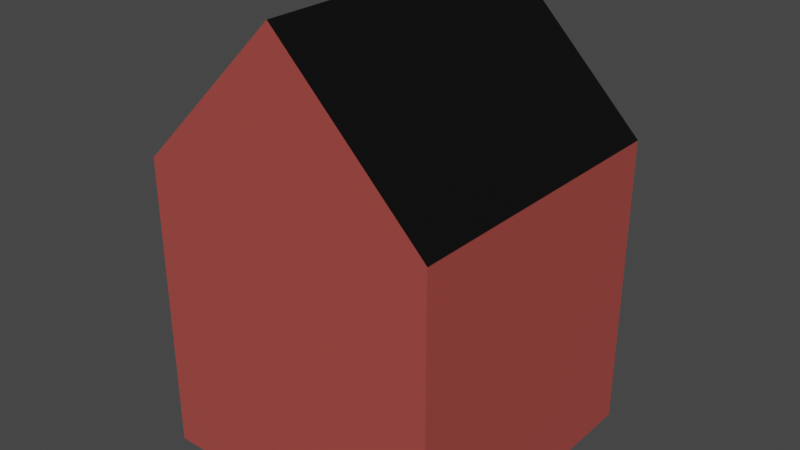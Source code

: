 # Source: house_small.blend  (saved by Blender 3.5.10; exported with 4.5.12 LTS)
import bpy
from mathutils import Matrix  # noqa: F401  (used for matrix-valued properties, if any)

bpy.ops.wm.read_factory_settings(use_empty=True)
scene = bpy.context.scene
scene.name = 'Scene'

# ---- collections
col_collection = bpy.data.collections.new('Collection'); scene.collection.children.link(col_collection)

# ---- images (referenced by path relative to the original .blend; pixels are not part of the script)
import os
ASSET_DIR = os.environ.get("B2B_ASSET_DIR", "")  # directory of the original .blend (textures are referenced by path, not embedded)
HERE = os.path.dirname(os.path.abspath(__file__))  # packed textures are extracted next to this script under _unpacked/

def load_image(name, relpath, width, height, colorspace="sRGB"):
    """Load a texture the original file referenced (path relative to the .blend, or extracted next to this script)."""
    p = next((c for c in (os.path.join(HERE, relpath), os.path.join(ASSET_DIR, relpath)) if relpath and os.path.exists(c)), "")
    if p:
        img = bpy.data.images.load(p, check_existing=True)
        img.name = name
    else:  # same state as the original file: an image datablock whose file is absent (Cycles renders it pink)
        img = bpy.data.images.new(name, width, height)
        img.source = "FILE"
        img.filepath = "//" + (relpath or name)
    img.colorspace_settings.name = colorspace
    return img
img_house_small_texture = load_image('house_small_texture', '_unpacked/house_small_texture.af13334c.png', 1024, 1024, 'sRGB')

# ---- materials (node trees are filled in below, after node groups)
mat_house_small_material = bpy.data.materials.new('house_small_material')
mat_house_small_material.alpha_threshold = 0.0
mat_house_small_material.use_transparent_shadow = False
mat_house_small_material.roughness = 0.5
mat_house_small_material.line_color = (0.0, 0.0, 0.0, 1.0)

# ---- material node trees
mat_house_small_material.use_nodes = True; mat_house_small_material.node_tree.nodes.clear()
_N = mat_house_small_material.node_tree.nodes; _L = mat_house_small_material.node_tree.links
n0 = _N.new('ShaderNodeOutputMaterial'); n0.name = 'Material Output'; n0.location = (300, 300)
n1 = _N.new('ShaderNodeBsdfPrincipled'); n1.name = 'Principled BSDF'; n1.location = (10, 300)
n1.distribution = 'GGX'
n1.subsurface_method = 'RANDOM_WALK_SKIN'
n1.inputs[3].default_value = 1.45
n1.inputs[27].default_value = (0.0, 0.0, 0.0, 1.0)
n1.inputs[28].default_value = 1.0
n2 = _N.new('ShaderNodeTexImage'); n2.name = 'Image Texture'; n2.location = (-280, 280)
n2.image = img_house_small_texture
_L.new(n1.outputs[0], n0.inputs[0])
_L.new(n2.outputs[0], n1.inputs[0])
n0.is_active_output = True

# ---- world
world_world = bpy.data.worlds.new('World'); scene.world = world_world
world_world.use_nodes = True; world_world.node_tree.nodes.clear()
_N = world_world.node_tree.nodes; _L = world_world.node_tree.links
n0 = _N.new('ShaderNodeOutputWorld'); n0.name = 'World Output'; n0.location = (300, 300)
n1 = _N.new('ShaderNodeBackground'); n1.name = 'Background'; n1.location = (10, 300)
n1.inputs[0].default_value = (0.05088, 0.05088, 0.05088, 1.0)
_L.new(n1.outputs[0], n0.inputs[0])
n0.is_active_output = True
world_world.color = (0.05088, 0.05088, 0.05088)
world_world.use_sun_shadow = False
world_world.sun_shadow_jitter_overblur = 0.0

# ---- meshes
me_cube = bpy.data.meshes.new('Cube')
me_cube.from_pydata([(2.0, 2.0, 4.0), (2.0, 2.0, 0.0), (2.0, -2.0, 4.0), (2.0, -2.0, 0.0), (-2.0, 2.0, 4.0), (-2.0, 2.0, 0.0), (-2.0, -2.0, 4.0), (-2.0, -2.0, 0.0), (0.0, 2.0, 0.0), (0.0, -2.0, 4.0), (0.0, -2.0, 0.0), (0.0, 2.0, 4.0), (0.0, -2.0, 6.0), (0.0, 2.0, 6.0)], [], [(10, 9, 6, 7), (7, 6, 4, 5), (8, 1, 3, 10), (1, 0, 2, 3), (8, 11, 0, 1), (5, 4, 11, 8), (5, 8, 10, 7), (3, 2, 9, 10), (6, 9, 12), (9, 2, 12), (2, 0, 13, 12), (0, 11, 13), (11, 4, 13), (6, 12, 13, 4)])
_uv = me_cube.uv_layers.new(name='UVMap')
_uv.uv.foreach_set('vector', [0.5, 0.9829, 0.5, 0.661, 0.661, 0.661, 0.661, 0.9829, 0.3276, 0.005697, 0.3276, 0.3276, 0.005697, 0.3276, 0.005697, 0.005697, 0.8333, 0.005697, 0.9943, 0.005697, 0.9943, 0.3276, 0.8333, 0.3276, 0.661, 0.005697, 0.661, 0.3276, 0.339, 0.3276, 0.339, 0.005697, 0.1667, 0.9829, 0.1667, 0.661, 0.3276, 0.661, 0.3276, 0.9829, 0.005697, 0.9829, 0.005697, 0.661, 0.1667, 0.661, 0.1667, 0.9829, 0.6724, 0.005697, 0.8333, 0.005697, 0.8333, 0.3276, 0.6724, 0.3276, 0.339, 0.9829, 0.339, 0.661, 0.5, 0.661, 0.5, 0.9829, 0.661, 0.661, 0.5, 0.661, 0.5, 0.5, 0.5, 0.661, 0.339, 0.661, 0.5, 0.5, 0.339, 0.3276, 0.661, 0.3276, 0.661, 0.4886, 0.339, 0.4886, 0.3276, 0.661, 0.1667, 0.661, 0.1667, 0.5, 0.1667, 0.661, 0.005697, 0.661, 0.1667, 0.5, 0.3276, 0.3276, 0.3276, 0.4886, 0.005697, 0.4886, 0.005697, 0.3276])
me_cube.materials.append(mat_house_small_material)
me_cube.use_mirror_vertex_groups = False
me_cube.update()

# ---- objects
ob_cube = bpy.data.objects.new('Cube', me_cube)

# ---- transforms, parenting, visibility, modifiers, constraints
ob_cube.location = (0.0, 0.0, 0.0)
ob_cube.lock_rotations_4d = False
ob_cube.empty_display_type = 'ARROWS'
ob_cube.lineart.crease_threshold = 0.0

# ---- collection membership
col_collection.objects.link(ob_cube)

# ---- scene / render settings (as saved in the file)
scene.frame_start = 1; scene.frame_end = 250; scene.frame_set(1)
scene.render.engine = 'BLENDER_EEVEE_NEXT'
scene.cycles.sampling_pattern = 'TABULATED_SOBOL'
scene.view_settings.view_transform = 'Filmic'
bpy.context.view_layer.update()

# ---- added for rendering (the .blend has no active camera and no usable light): camera, sun
cam_auto = bpy.data.cameras.new('AutoCamera')
cam_auto.lens = 50.0
cam_auto.sensor_width = 36.0
cam_auto.clip_end = 1000.0
ob_auto_camera = bpy.data.objects.new('AutoCamera', cam_auto)
scene.collection.objects.link(ob_auto_camera)
ob_auto_camera.location = (7.6296, -9.15552, 9.10368)
ob_auto_camera.rotation_euler = (1.09748, -7.21219e-08, 0.694738)
scene.camera = ob_auto_camera
light_auto_sun = bpy.data.lights.new('AutoSun', 'SUN')
light_auto_sun.energy = 3.0
light_auto_sun.angle = 0.0523599
ob_auto_sun = bpy.data.objects.new('AutoSun', light_auto_sun)
scene.collection.objects.link(ob_auto_sun)
ob_auto_sun.rotation_euler = (0.872665, 0.174533, 0.523599)
bpy.context.view_layer.update()
